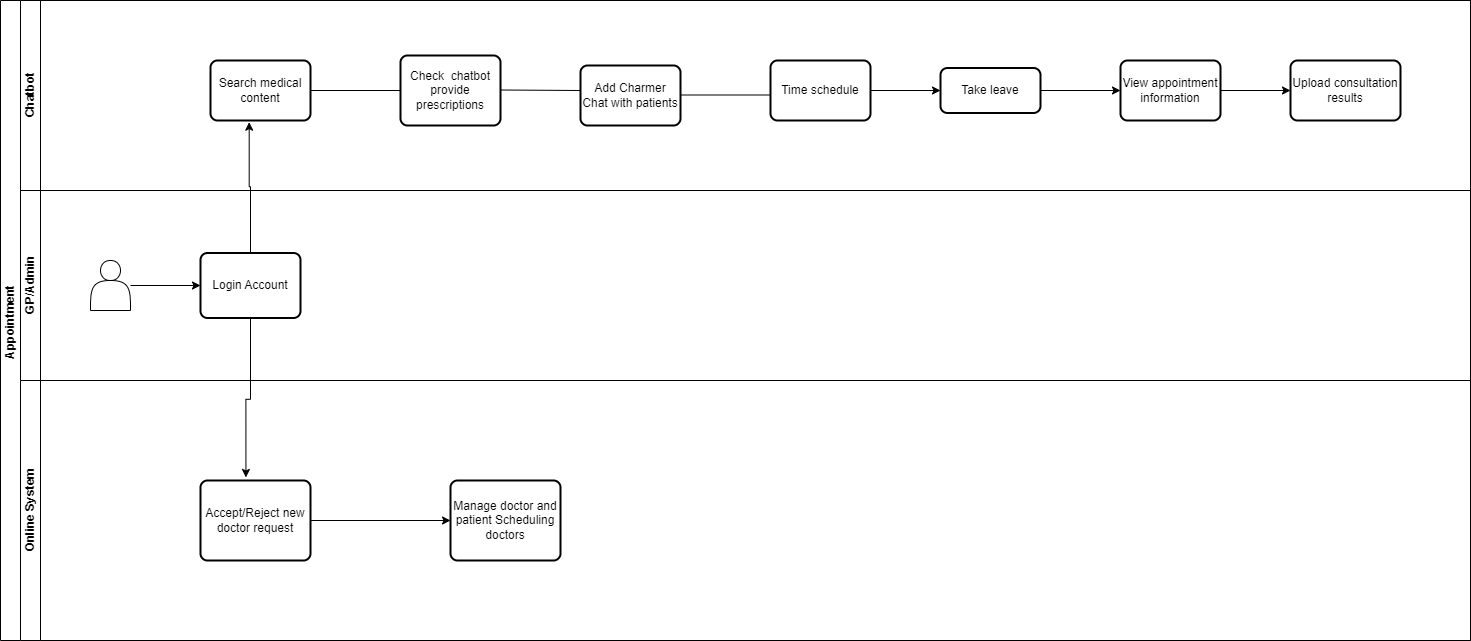

The diagram above was exported from draw.io. Its source (the exported page's mxGraphModel, read from the mxfile embedded in the PNG):
<mxGraphModel dx="1324" dy="696" grid="1" gridSize="10" guides="1" tooltips="1" connect="1" arrows="1" fold="1" page="1" pageScale="1" pageWidth="1654" pageHeight="2336" math="0" shadow="0">
  <root>
    <mxCell id="0" />
    <mxCell id="1" parent="0" />
    <mxCell id="VWPe1ZkKLQ9VQoIsqzVk-5" value="Appointment&amp;nbsp;" style="swimlane;html=1;childLayout=stackLayout;resizeParent=1;resizeParentMax=0;horizontal=0;startSize=20;horizontalStack=0;whiteSpace=wrap;" vertex="1" parent="1">
      <mxGeometry x="20" y="140" width="1470" height="640" as="geometry" />
    </mxCell>
    <mxCell id="VWPe1ZkKLQ9VQoIsqzVk-6" value="Chatbot" style="swimlane;html=1;startSize=20;horizontal=0;" vertex="1" parent="VWPe1ZkKLQ9VQoIsqzVk-5">
      <mxGeometry x="20" width="1450" height="190" as="geometry" />
    </mxCell>
    <mxCell id="VWPe1ZkKLQ9VQoIsqzVk-9" value="Search medical content" style="rounded=1;whiteSpace=wrap;html=1;absoluteArcSize=1;arcSize=14;strokeWidth=2;" vertex="1" parent="VWPe1ZkKLQ9VQoIsqzVk-6">
      <mxGeometry x="190" y="60" width="100" height="60" as="geometry" />
    </mxCell>
    <mxCell id="VWPe1ZkKLQ9VQoIsqzVk-19" value="Check&amp;nbsp; chatbot provide prescriptions" style="rounded=1;whiteSpace=wrap;html=1;absoluteArcSize=1;arcSize=14;strokeWidth=2;" vertex="1" parent="VWPe1ZkKLQ9VQoIsqzVk-6">
      <mxGeometry x="380" y="55" width="100" height="70" as="geometry" />
    </mxCell>
    <mxCell id="VWPe1ZkKLQ9VQoIsqzVk-21" value="Add Charmer&lt;div&gt;Chat with patients&lt;br&gt;&lt;/div&gt;" style="rounded=1;whiteSpace=wrap;html=1;absoluteArcSize=1;arcSize=14;strokeWidth=2;" vertex="1" parent="VWPe1ZkKLQ9VQoIsqzVk-6">
      <mxGeometry x="560" y="65" width="100" height="60" as="geometry" />
    </mxCell>
    <mxCell id="VWPe1ZkKLQ9VQoIsqzVk-30" style="edgeStyle=orthogonalEdgeStyle;rounded=0;orthogonalLoop=1;jettySize=auto;html=1;entryX=0;entryY=0.5;entryDx=0;entryDy=0;" edge="1" parent="VWPe1ZkKLQ9VQoIsqzVk-6" source="VWPe1ZkKLQ9VQoIsqzVk-23" target="VWPe1ZkKLQ9VQoIsqzVk-29">
      <mxGeometry relative="1" as="geometry" />
    </mxCell>
    <mxCell id="VWPe1ZkKLQ9VQoIsqzVk-23" value="Time schedule" style="rounded=1;whiteSpace=wrap;html=1;absoluteArcSize=1;arcSize=14;strokeWidth=2;" vertex="1" parent="VWPe1ZkKLQ9VQoIsqzVk-6">
      <mxGeometry x="750" y="60" width="100" height="60" as="geometry" />
    </mxCell>
    <mxCell id="VWPe1ZkKLQ9VQoIsqzVk-26" value="" style="endArrow=none;html=1;rounded=0;entryX=0;entryY=0.5;entryDx=0;entryDy=0;" edge="1" parent="VWPe1ZkKLQ9VQoIsqzVk-6" target="VWPe1ZkKLQ9VQoIsqzVk-19">
      <mxGeometry width="50" height="50" relative="1" as="geometry">
        <mxPoint x="290" y="90" as="sourcePoint" />
        <mxPoint x="340" y="40" as="targetPoint" />
      </mxGeometry>
    </mxCell>
    <mxCell id="VWPe1ZkKLQ9VQoIsqzVk-27" value="" style="endArrow=none;html=1;rounded=0;" edge="1" parent="VWPe1ZkKLQ9VQoIsqzVk-6">
      <mxGeometry width="50" height="50" relative="1" as="geometry">
        <mxPoint x="480" y="89.5" as="sourcePoint" />
        <mxPoint x="560" y="90" as="targetPoint" />
      </mxGeometry>
    </mxCell>
    <mxCell id="VWPe1ZkKLQ9VQoIsqzVk-28" value="" style="endArrow=none;html=1;rounded=0;entryX=0;entryY=0.5;entryDx=0;entryDy=0;" edge="1" parent="VWPe1ZkKLQ9VQoIsqzVk-6">
      <mxGeometry width="50" height="50" relative="1" as="geometry">
        <mxPoint x="660" y="94.5" as="sourcePoint" />
        <mxPoint x="750" y="94.5" as="targetPoint" />
      </mxGeometry>
    </mxCell>
    <mxCell id="VWPe1ZkKLQ9VQoIsqzVk-32" style="edgeStyle=orthogonalEdgeStyle;rounded=0;orthogonalLoop=1;jettySize=auto;html=1;entryX=0;entryY=0.5;entryDx=0;entryDy=0;" edge="1" parent="VWPe1ZkKLQ9VQoIsqzVk-6" source="VWPe1ZkKLQ9VQoIsqzVk-29" target="VWPe1ZkKLQ9VQoIsqzVk-31">
      <mxGeometry relative="1" as="geometry" />
    </mxCell>
    <mxCell id="VWPe1ZkKLQ9VQoIsqzVk-29" value="Take leave" style="rounded=1;whiteSpace=wrap;html=1;absoluteArcSize=1;arcSize=14;strokeWidth=2;" vertex="1" parent="VWPe1ZkKLQ9VQoIsqzVk-6">
      <mxGeometry x="920" y="67.5" width="100" height="45" as="geometry" />
    </mxCell>
    <mxCell id="VWPe1ZkKLQ9VQoIsqzVk-34" style="edgeStyle=orthogonalEdgeStyle;rounded=0;orthogonalLoop=1;jettySize=auto;html=1;entryX=0;entryY=0.5;entryDx=0;entryDy=0;" edge="1" parent="VWPe1ZkKLQ9VQoIsqzVk-6" source="VWPe1ZkKLQ9VQoIsqzVk-31" target="VWPe1ZkKLQ9VQoIsqzVk-33">
      <mxGeometry relative="1" as="geometry" />
    </mxCell>
    <mxCell id="VWPe1ZkKLQ9VQoIsqzVk-31" value="View appointment information" style="rounded=1;whiteSpace=wrap;html=1;absoluteArcSize=1;arcSize=14;strokeWidth=2;" vertex="1" parent="VWPe1ZkKLQ9VQoIsqzVk-6">
      <mxGeometry x="1100" y="60" width="100" height="60" as="geometry" />
    </mxCell>
    <mxCell id="VWPe1ZkKLQ9VQoIsqzVk-33" value="Upload consultation results" style="rounded=1;whiteSpace=wrap;html=1;absoluteArcSize=1;arcSize=14;strokeWidth=2;" vertex="1" parent="VWPe1ZkKLQ9VQoIsqzVk-6">
      <mxGeometry x="1270" y="60" width="110" height="60" as="geometry" />
    </mxCell>
    <mxCell id="VWPe1ZkKLQ9VQoIsqzVk-7" value="GP/Admin" style="swimlane;html=1;startSize=20;horizontal=0;" vertex="1" parent="VWPe1ZkKLQ9VQoIsqzVk-5">
      <mxGeometry x="20" y="190" width="1450" height="190" as="geometry" />
    </mxCell>
    <mxCell id="VWPe1ZkKLQ9VQoIsqzVk-17" style="edgeStyle=orthogonalEdgeStyle;rounded=0;orthogonalLoop=1;jettySize=auto;html=1;" edge="1" parent="VWPe1ZkKLQ9VQoIsqzVk-7" source="VWPe1ZkKLQ9VQoIsqzVk-10" target="VWPe1ZkKLQ9VQoIsqzVk-12">
      <mxGeometry relative="1" as="geometry" />
    </mxCell>
    <mxCell id="VWPe1ZkKLQ9VQoIsqzVk-10" value="" style="shape=actor;whiteSpace=wrap;html=1;" vertex="1" parent="VWPe1ZkKLQ9VQoIsqzVk-7">
      <mxGeometry x="70" y="70" width="40" height="50" as="geometry" />
    </mxCell>
    <mxCell id="VWPe1ZkKLQ9VQoIsqzVk-12" value="Login Account" style="rounded=1;whiteSpace=wrap;html=1;absoluteArcSize=1;arcSize=14;strokeWidth=2;" vertex="1" parent="VWPe1ZkKLQ9VQoIsqzVk-7">
      <mxGeometry x="180" y="62.5" width="100" height="65" as="geometry" />
    </mxCell>
    <mxCell id="VWPe1ZkKLQ9VQoIsqzVk-8" value="Online System" style="swimlane;html=1;startSize=20;horizontal=0;" vertex="1" parent="VWPe1ZkKLQ9VQoIsqzVk-5">
      <mxGeometry x="20" y="380" width="1450" height="260" as="geometry" />
    </mxCell>
    <mxCell id="VWPe1ZkKLQ9VQoIsqzVk-39" style="edgeStyle=orthogonalEdgeStyle;rounded=0;orthogonalLoop=1;jettySize=auto;html=1;entryX=0;entryY=0.5;entryDx=0;entryDy=0;" edge="1" parent="VWPe1ZkKLQ9VQoIsqzVk-8" source="VWPe1ZkKLQ9VQoIsqzVk-35" target="VWPe1ZkKLQ9VQoIsqzVk-36">
      <mxGeometry relative="1" as="geometry" />
    </mxCell>
    <mxCell id="VWPe1ZkKLQ9VQoIsqzVk-35" value="Accept/Reject new doctor request" style="rounded=1;whiteSpace=wrap;html=1;absoluteArcSize=1;arcSize=14;strokeWidth=2;" vertex="1" parent="VWPe1ZkKLQ9VQoIsqzVk-8">
      <mxGeometry x="180" y="100" width="110" height="80" as="geometry" />
    </mxCell>
    <mxCell id="VWPe1ZkKLQ9VQoIsqzVk-36" value="Manage doctor and patient&amp;nbsp;Scheduling doctors&lt;span style=&quot;color: rgba(0, 0, 0, 0); font-family: monospace; font-size: 0px; text-align: start; text-wrap: nowrap;&quot;&gt;%3CmxGraphModel%3E%3Croot%3E%3CmxCell%20id%3D%220%22%2F%3E%3CmxCell%20id%3D%221%22%20parent%3D%220%22%2F%3E%3CmxCell%20id%3D%222%22%20value%3D%22Accept%2FReject%20new%20doctor%20request%22%20style%3D%22rounded%3D1%3BwhiteSpace%3Dwrap%3Bhtml%3D1%3BabsoluteArcSize%3D1%3BarcSize%3D14%3BstrokeWidth%3D2%3B%22%20vertex%3D%221%22%20parent%3D%221%22%3E%3CmxGeometry%20x%3D%22220%22%20y%3D%22620%22%20width%3D%22110%22%20height%3D%2280%22%20as%3D%22geometry%22%2F%3E%3C%2FmxCell%3E%3C%2Froot%3E%3C%2FmxGraphModel%3E&lt;/span&gt;&lt;span style=&quot;color: rgba(0, 0, 0, 0); font-family: monospace; font-size: 0px; text-align: start; text-wrap: nowrap;&quot;&gt;%3CmxGraphModel%3E%3Croot%3E%3CmxCell%20id%3D%220%22%2F%3E%3CmxCell%20id%3D%221%22%20parent%3D%220%22%2F%3E%3CmxCell%20id%3D%222%22%20value%3D%22Accept%2FReject%20new%20doctor%20request%22%20style%3D%22rounded%3D1%3BwhiteSpace%3Dwrap%3Bhtml%3D1%3BabsoluteArcSize%3D1%3BarcSize%3D14%3BstrokeWidth%3D2%3B%22%20vertex%3D%221%22%20parent%3D%221%22%3E%3CmxGeometry%20x%3D%22220%22%20y%3D%22620%22%20width%3D%22110%22%20height%3D%2280%22%20as%3D%22geometry%22%2F%3E%3C%2FmxCell%3E%3C%2Froot%3E%3C%2FmxGraphModel%3E&lt;/span&gt;" style="rounded=1;whiteSpace=wrap;html=1;absoluteArcSize=1;arcSize=14;strokeWidth=2;" vertex="1" parent="VWPe1ZkKLQ9VQoIsqzVk-8">
      <mxGeometry x="430" y="100" width="110" height="80" as="geometry" />
    </mxCell>
    <mxCell id="VWPe1ZkKLQ9VQoIsqzVk-18" style="edgeStyle=orthogonalEdgeStyle;rounded=0;orthogonalLoop=1;jettySize=auto;html=1;entryX=0.387;entryY=1.028;entryDx=0;entryDy=0;entryPerimeter=0;" edge="1" parent="VWPe1ZkKLQ9VQoIsqzVk-5" source="VWPe1ZkKLQ9VQoIsqzVk-12" target="VWPe1ZkKLQ9VQoIsqzVk-9">
      <mxGeometry relative="1" as="geometry" />
    </mxCell>
    <mxCell id="VWPe1ZkKLQ9VQoIsqzVk-38" style="edgeStyle=orthogonalEdgeStyle;rounded=0;orthogonalLoop=1;jettySize=auto;html=1;entryX=0.413;entryY=-0.038;entryDx=0;entryDy=0;entryPerimeter=0;" edge="1" parent="VWPe1ZkKLQ9VQoIsqzVk-5" source="VWPe1ZkKLQ9VQoIsqzVk-12" target="VWPe1ZkKLQ9VQoIsqzVk-35">
      <mxGeometry relative="1" as="geometry" />
    </mxCell>
  </root>
</mxGraphModel>